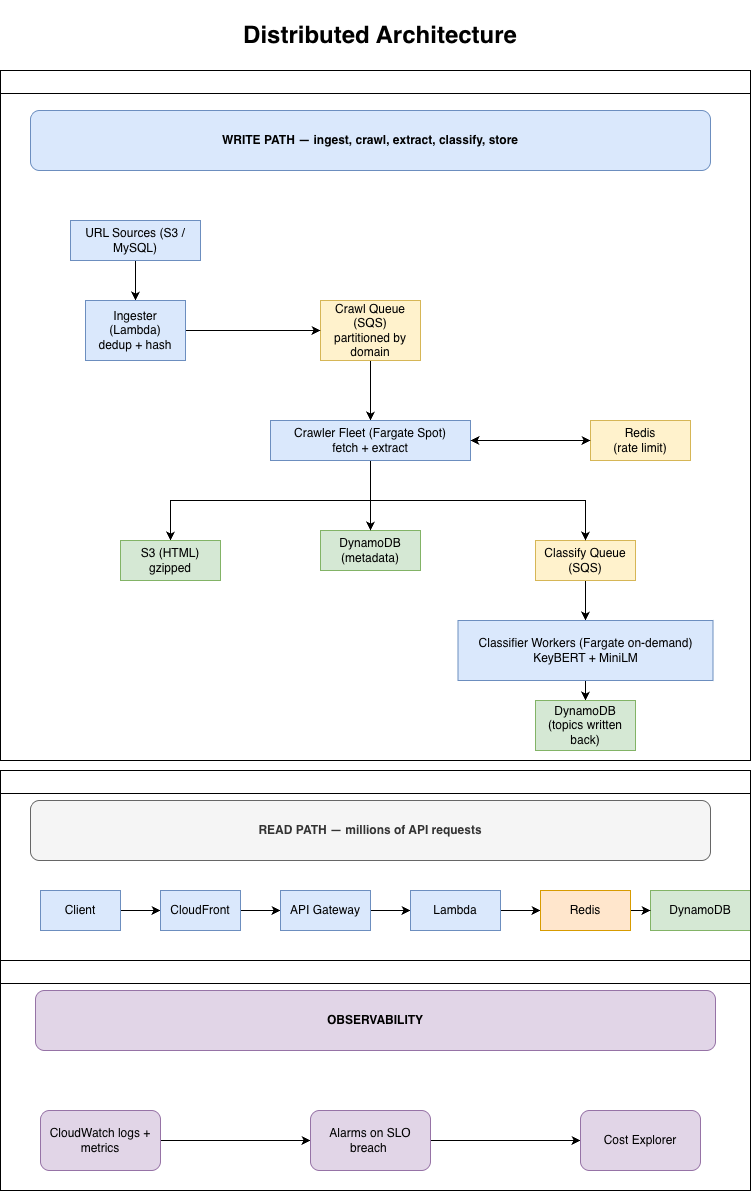

The diagram above was exported from draw.io. Its source (the exported page's mxGraphModel, read from the mxfile embedded in the PNG):
<mxGraphModel dx="964" dy="1921" grid="1" gridSize="10" guides="1" tooltips="1" connect="1" arrows="1" fold="1" page="1" pageScale="1" pageWidth="827" pageHeight="1169" math="0" shadow="0">
  <root>
    <mxCell id="0" />
    <mxCell id="1" parent="0" />
    <mxCell id="2i8xhGCIWLr60p7zGldd-1" parent="1" style="text;html=1;whiteSpace=wrap;strokeColor=none;fillColor=none;align=center;verticalAlign=middle;rounded=0;" value="&lt;b&gt;&lt;font style=&quot;font-size: 24px;&quot;&gt;Distributed Architecture&lt;/font&gt;&lt;/b&gt;" vertex="1">
      <mxGeometry height="70" width="460" x="200" y="-70" as="geometry" />
    </mxCell>
    <mxCell id="2i8xhGCIWLr60p7zGldd-3" parent="1" style="rounded=1;whiteSpace=wrap;html=1;fillColor=#dae8fc;strokeColor=#6c8ebf;" value="&lt;b&gt;WRITE PATH — ingest, crawl, extract, classify, store&lt;/b&gt;" vertex="1">
      <mxGeometry height="60" width="680" x="80" y="40" as="geometry" />
    </mxCell>
    <mxCell id="2i8xhGCIWLr60p7zGldd-4" parent="1" style="rounded=1;whiteSpace=wrap;html=1;fillColor=#f5f5f5;fontColor=#333333;strokeColor=#666666;" value="&lt;b&gt;READ PATH — millions of API requests&lt;/b&gt;" vertex="1">
      <mxGeometry height="60" width="680" x="80" y="730" as="geometry" />
    </mxCell>
    <mxCell id="2i8xhGCIWLr60p7zGldd-5" parent="1" style="rounded=1;whiteSpace=wrap;html=1;fillColor=#e1d5e7;strokeColor=#9673a6;" value="&lt;b&gt;OBSERVABILITY&lt;/b&gt;" vertex="1">
      <mxGeometry height="60" width="680" x="85" y="920" as="geometry" />
    </mxCell>
    <mxCell id="2i8xhGCIWLr60p7zGldd-22" edge="1" parent="1" source="2i8xhGCIWLr60p7zGldd-11" style="edgeStyle=orthogonalEdgeStyle;rounded=0;orthogonalLoop=1;jettySize=auto;html=1;exitX=0.5;exitY=1;exitDx=0;exitDy=0;entryX=0.5;entryY=0;entryDx=0;entryDy=0;" target="2i8xhGCIWLr60p7zGldd-17">
      <mxGeometry relative="1" as="geometry" />
    </mxCell>
    <mxCell id="2i8xhGCIWLr60p7zGldd-11" parent="1" style="whiteSpace=wrap;html=1;align=center;fillColor=#dae8fc;strokeColor=#6c8ebf;" value="URL Sources (S3 / MySQL)" vertex="1">
      <mxGeometry height="40" width="130" x="120" y="150" as="geometry" />
    </mxCell>
    <mxCell id="2i8xhGCIWLr60p7zGldd-24" edge="1" parent="1" source="2i8xhGCIWLr60p7zGldd-12" style="edgeStyle=orthogonalEdgeStyle;rounded=0;orthogonalLoop=1;jettySize=auto;html=1;exitX=0.5;exitY=1;exitDx=0;exitDy=0;entryX=0.5;entryY=0;entryDx=0;entryDy=0;" target="2i8xhGCIWLr60p7zGldd-19">
      <mxGeometry relative="1" as="geometry" />
    </mxCell>
    <mxCell id="2i8xhGCIWLr60p7zGldd-12" parent="1" style="whiteSpace=wrap;html=1;align=center;fillColor=#fff2cc;strokeColor=#d6b656;" value="Crawl Queue (SQS)&lt;br&gt;partitioned by domain" vertex="1">
      <mxGeometry height="60" width="100" x="370" y="230" as="geometry" />
    </mxCell>
    <mxCell id="2i8xhGCIWLr60p7zGldd-13" parent="1" style="whiteSpace=wrap;html=1;align=center;fillColor=#fff2cc;strokeColor=#d6b656;" value="Redis&lt;div&gt;(rate limit)&lt;/div&gt;" vertex="1">
      <mxGeometry height="40" width="100" x="640" y="350" as="geometry" />
    </mxCell>
    <mxCell id="2i8xhGCIWLr60p7zGldd-28" edge="1" parent="1" source="2i8xhGCIWLr60p7zGldd-14" style="edgeStyle=orthogonalEdgeStyle;rounded=0;orthogonalLoop=1;jettySize=auto;html=1;exitX=0.5;exitY=1;exitDx=0;exitDy=0;entryX=0.5;entryY=0;entryDx=0;entryDy=0;" target="2i8xhGCIWLr60p7zGldd-15">
      <mxGeometry relative="1" as="geometry" />
    </mxCell>
    <mxCell id="2i8xhGCIWLr60p7zGldd-14" parent="1" style="whiteSpace=wrap;html=1;align=center;fillColor=#fff2cc;strokeColor=#d6b656;" value="Classify Queue (SQS)" vertex="1">
      <mxGeometry height="40" width="100" x="585" y="470" as="geometry" />
    </mxCell>
    <mxCell id="2i8xhGCIWLr60p7zGldd-29" edge="1" parent="1" source="2i8xhGCIWLr60p7zGldd-15" style="edgeStyle=orthogonalEdgeStyle;rounded=0;orthogonalLoop=1;jettySize=auto;html=1;exitX=0.5;exitY=1;exitDx=0;exitDy=0;entryX=0.5;entryY=0;entryDx=0;entryDy=0;" target="2i8xhGCIWLr60p7zGldd-16">
      <mxGeometry relative="1" as="geometry" />
    </mxCell>
    <mxCell id="2i8xhGCIWLr60p7zGldd-15" parent="1" style="whiteSpace=wrap;html=1;align=center;fillColor=#dae8fc;strokeColor=#6c8ebf;" value="Classifier Workers (Fargate on-demand)&lt;br&gt;KeyBERT + MiniLM" vertex="1">
      <mxGeometry height="60" width="255" x="507.5" y="550" as="geometry" />
    </mxCell>
    <mxCell id="2i8xhGCIWLr60p7zGldd-16" parent="1" style="whiteSpace=wrap;html=1;align=center;fillColor=#d5e8d4;strokeColor=#82b366;" value="DynamoDB&lt;br&gt;(topics written back)" vertex="1">
      <mxGeometry height="50" width="100" x="585" y="630" as="geometry" />
    </mxCell>
    <mxCell id="2i8xhGCIWLr60p7zGldd-23" edge="1" parent="1" source="2i8xhGCIWLr60p7zGldd-17" style="edgeStyle=orthogonalEdgeStyle;rounded=0;orthogonalLoop=1;jettySize=auto;html=1;exitX=1;exitY=0.5;exitDx=0;exitDy=0;entryX=0;entryY=0.5;entryDx=0;entryDy=0;" target="2i8xhGCIWLr60p7zGldd-12">
      <mxGeometry relative="1" as="geometry" />
    </mxCell>
    <mxCell id="2i8xhGCIWLr60p7zGldd-17" parent="1" style="whiteSpace=wrap;html=1;align=center;fillColor=#dae8fc;strokeColor=#6c8ebf;" value="Ingester (Lambda)&lt;br&gt;dedup + hash" vertex="1">
      <mxGeometry height="60" width="100" x="135" y="230" as="geometry" />
    </mxCell>
    <mxCell id="2i8xhGCIWLr60p7zGldd-18" parent="1" style="whiteSpace=wrap;html=1;align=center;fillColor=#d5e8d4;strokeColor=#82b366;" value="DynamoDB&lt;br&gt;(metadata)" vertex="1">
      <mxGeometry height="40" width="100" x="370" y="460" as="geometry" />
    </mxCell>
    <mxCell id="2i8xhGCIWLr60p7zGldd-25" edge="1" parent="1" source="2i8xhGCIWLr60p7zGldd-19" style="edgeStyle=orthogonalEdgeStyle;rounded=0;orthogonalLoop=1;jettySize=auto;html=1;exitX=0.5;exitY=1;exitDx=0;exitDy=0;entryX=0.5;entryY=0;entryDx=0;entryDy=0;" target="2i8xhGCIWLr60p7zGldd-21">
      <mxGeometry relative="1" as="geometry" />
    </mxCell>
    <mxCell id="2i8xhGCIWLr60p7zGldd-26" edge="1" parent="1" source="2i8xhGCIWLr60p7zGldd-19" style="edgeStyle=orthogonalEdgeStyle;rounded=0;orthogonalLoop=1;jettySize=auto;html=1;exitX=0.5;exitY=1;exitDx=0;exitDy=0;entryX=0.5;entryY=0;entryDx=0;entryDy=0;" target="2i8xhGCIWLr60p7zGldd-18">
      <mxGeometry relative="1" as="geometry" />
    </mxCell>
    <mxCell id="2i8xhGCIWLr60p7zGldd-27" edge="1" parent="1" source="2i8xhGCIWLr60p7zGldd-19" style="edgeStyle=orthogonalEdgeStyle;rounded=0;orthogonalLoop=1;jettySize=auto;html=1;exitX=0.5;exitY=1;exitDx=0;exitDy=0;entryX=0.5;entryY=0;entryDx=0;entryDy=0;" target="2i8xhGCIWLr60p7zGldd-14">
      <mxGeometry relative="1" as="geometry" />
    </mxCell>
    <mxCell id="2i8xhGCIWLr60p7zGldd-19" parent="1" style="whiteSpace=wrap;html=1;align=center;fillColor=#dae8fc;strokeColor=#6c8ebf;" value="Crawler Fleet (Fargate Spot)&lt;br&gt;fetch + extract" vertex="1">
      <mxGeometry height="40" width="200" x="320" y="350" as="geometry" />
    </mxCell>
    <mxCell id="2i8xhGCIWLr60p7zGldd-20" edge="1" parent="1" source="2i8xhGCIWLr60p7zGldd-17" style="edgeStyle=orthogonalEdgeStyle;rounded=0;orthogonalLoop=1;jettySize=auto;html=1;exitX=0.5;exitY=1;exitDx=0;exitDy=0;" target="2i8xhGCIWLr60p7zGldd-17">
      <mxGeometry relative="1" as="geometry" />
    </mxCell>
    <mxCell id="2i8xhGCIWLr60p7zGldd-21" parent="1" style="whiteSpace=wrap;html=1;align=center;fillColor=#d5e8d4;strokeColor=#82b366;" value="S3 (HTML)&lt;br&gt;gzipped" vertex="1">
      <mxGeometry height="40" width="100" x="170" y="470" as="geometry" />
    </mxCell>
    <mxCell id="2i8xhGCIWLr60p7zGldd-30" edge="1" parent="1" source="2i8xhGCIWLr60p7zGldd-13" style="endArrow=classic;startArrow=classic;html=1;rounded=0;entryX=1;entryY=0.5;entryDx=0;entryDy=0;exitX=0;exitY=0.5;exitDx=0;exitDy=0;" target="2i8xhGCIWLr60p7zGldd-19" value="">
      <mxGeometry height="50" relative="1" width="50" as="geometry">
        <mxPoint x="310" y="360" as="sourcePoint" />
        <mxPoint x="360" y="310" as="targetPoint" />
      </mxGeometry>
    </mxCell>
    <mxCell id="2i8xhGCIWLr60p7zGldd-39" edge="1" parent="1" source="2i8xhGCIWLr60p7zGldd-33" style="edgeStyle=orthogonalEdgeStyle;rounded=0;orthogonalLoop=1;jettySize=auto;html=1;exitX=1;exitY=0.5;exitDx=0;exitDy=0;" target="2i8xhGCIWLr60p7zGldd-34">
      <mxGeometry relative="1" as="geometry" />
    </mxCell>
    <mxCell id="2i8xhGCIWLr60p7zGldd-33" parent="1" style="whiteSpace=wrap;html=1;align=center;fillColor=#dae8fc;strokeColor=#6c8ebf;" value="Client" vertex="1">
      <mxGeometry height="40" width="80" x="90" y="820" as="geometry" />
    </mxCell>
    <mxCell id="2i8xhGCIWLr60p7zGldd-40" edge="1" parent="1" source="2i8xhGCIWLr60p7zGldd-34" style="edgeStyle=orthogonalEdgeStyle;rounded=0;orthogonalLoop=1;jettySize=auto;html=1;exitX=1;exitY=0.5;exitDx=0;exitDy=0;entryX=0;entryY=0.5;entryDx=0;entryDy=0;" target="2i8xhGCIWLr60p7zGldd-35">
      <mxGeometry relative="1" as="geometry" />
    </mxCell>
    <mxCell id="2i8xhGCIWLr60p7zGldd-34" parent="1" style="whiteSpace=wrap;html=1;align=center;fillColor=#dae8fc;strokeColor=#6c8ebf;" value="CloudFront" vertex="1">
      <mxGeometry height="40" width="80" x="210" y="820" as="geometry" />
    </mxCell>
    <mxCell id="2i8xhGCIWLr60p7zGldd-41" edge="1" parent="1" source="2i8xhGCIWLr60p7zGldd-35" style="edgeStyle=orthogonalEdgeStyle;rounded=0;orthogonalLoop=1;jettySize=auto;html=1;exitX=1;exitY=0.5;exitDx=0;exitDy=0;" target="2i8xhGCIWLr60p7zGldd-37">
      <mxGeometry relative="1" as="geometry" />
    </mxCell>
    <mxCell id="2i8xhGCIWLr60p7zGldd-35" parent="1" style="whiteSpace=wrap;html=1;align=center;fillColor=#dae8fc;strokeColor=#6c8ebf;" value="API Gateway" vertex="1">
      <mxGeometry height="40" width="90" x="330" y="820" as="geometry" />
    </mxCell>
    <mxCell id="2i8xhGCIWLr60p7zGldd-36" parent="1" style="whiteSpace=wrap;html=1;align=center;fillColor=#d5e8d4;strokeColor=#82b366;" value="DynamoDB" vertex="1">
      <mxGeometry height="40" width="100" x="700" y="820" as="geometry" />
    </mxCell>
    <mxCell id="2i8xhGCIWLr60p7zGldd-42" edge="1" parent="1" source="2i8xhGCIWLr60p7zGldd-37" style="edgeStyle=orthogonalEdgeStyle;rounded=0;orthogonalLoop=1;jettySize=auto;html=1;exitX=1;exitY=0.5;exitDx=0;exitDy=0;entryX=0;entryY=0.5;entryDx=0;entryDy=0;" target="2i8xhGCIWLr60p7zGldd-38">
      <mxGeometry relative="1" as="geometry" />
    </mxCell>
    <mxCell id="2i8xhGCIWLr60p7zGldd-37" parent="1" style="whiteSpace=wrap;html=1;align=center;fillColor=#dae8fc;strokeColor=#6c8ebf;" value="Lambda" vertex="1">
      <mxGeometry height="40" width="90" x="460" y="820" as="geometry" />
    </mxCell>
    <mxCell id="2i8xhGCIWLr60p7zGldd-43" edge="1" parent="1" source="2i8xhGCIWLr60p7zGldd-38" style="edgeStyle=orthogonalEdgeStyle;rounded=0;orthogonalLoop=1;jettySize=auto;html=1;exitX=1;exitY=0.5;exitDx=0;exitDy=0;" target="2i8xhGCIWLr60p7zGldd-36">
      <mxGeometry relative="1" as="geometry" />
    </mxCell>
    <mxCell id="2i8xhGCIWLr60p7zGldd-38" parent="1" style="whiteSpace=wrap;html=1;align=center;fillColor=#ffe6cc;strokeColor=#d79b00;" value="Redis" vertex="1">
      <mxGeometry height="40" width="90" x="590" y="820" as="geometry" />
    </mxCell>
    <mxCell id="2i8xhGCIWLr60p7zGldd-47" edge="1" parent="1" source="2i8xhGCIWLr60p7zGldd-44" style="edgeStyle=orthogonalEdgeStyle;rounded=0;orthogonalLoop=1;jettySize=auto;html=1;exitX=1;exitY=0.5;exitDx=0;exitDy=0;entryX=0;entryY=0.5;entryDx=0;entryDy=0;" target="2i8xhGCIWLr60p7zGldd-45">
      <mxGeometry relative="1" as="geometry" />
    </mxCell>
    <mxCell id="2i8xhGCIWLr60p7zGldd-44" parent="1" style="rounded=1;whiteSpace=wrap;html=1;fillColor=#e1d5e7;strokeColor=#9673a6;" value="CloudWatch logs + metrics" vertex="1">
      <mxGeometry height="60" width="120" x="90" y="1040" as="geometry" />
    </mxCell>
    <mxCell id="2i8xhGCIWLr60p7zGldd-48" edge="1" parent="1" source="2i8xhGCIWLr60p7zGldd-45" style="edgeStyle=orthogonalEdgeStyle;rounded=0;orthogonalLoop=1;jettySize=auto;html=1;exitX=1;exitY=0.5;exitDx=0;exitDy=0;entryX=0;entryY=0.5;entryDx=0;entryDy=0;" target="2i8xhGCIWLr60p7zGldd-46">
      <mxGeometry relative="1" as="geometry" />
    </mxCell>
    <mxCell id="2i8xhGCIWLr60p7zGldd-45" parent="1" style="rounded=1;whiteSpace=wrap;html=1;fillColor=#e1d5e7;strokeColor=#9673a6;" value="Alarms on SLO breach&amp;nbsp;" vertex="1">
      <mxGeometry height="60" width="120" x="360" y="1040" as="geometry" />
    </mxCell>
    <mxCell id="2i8xhGCIWLr60p7zGldd-46" parent="1" style="rounded=1;whiteSpace=wrap;html=1;fillColor=#e1d5e7;strokeColor=#9673a6;" value="Cost Explorer" vertex="1">
      <mxGeometry height="60" width="120" x="630" y="1040" as="geometry" />
    </mxCell>
    <mxCell id="2i8xhGCIWLr60p7zGldd-50" parent="1" style="swimlane;" value="" vertex="1">
      <mxGeometry height="690" width="750" x="50" as="geometry" />
    </mxCell>
    <mxCell id="2i8xhGCIWLr60p7zGldd-53" parent="1" style="swimlane;" value="" vertex="1">
      <mxGeometry height="210" width="750" x="50" y="700" as="geometry" />
    </mxCell>
    <mxCell id="2i8xhGCIWLr60p7zGldd-54" parent="1" style="swimlane;startSize=23;" value="" vertex="1">
      <mxGeometry height="230" width="750" x="50" y="890" as="geometry" />
    </mxCell>
  </root>
</mxGraphModel>